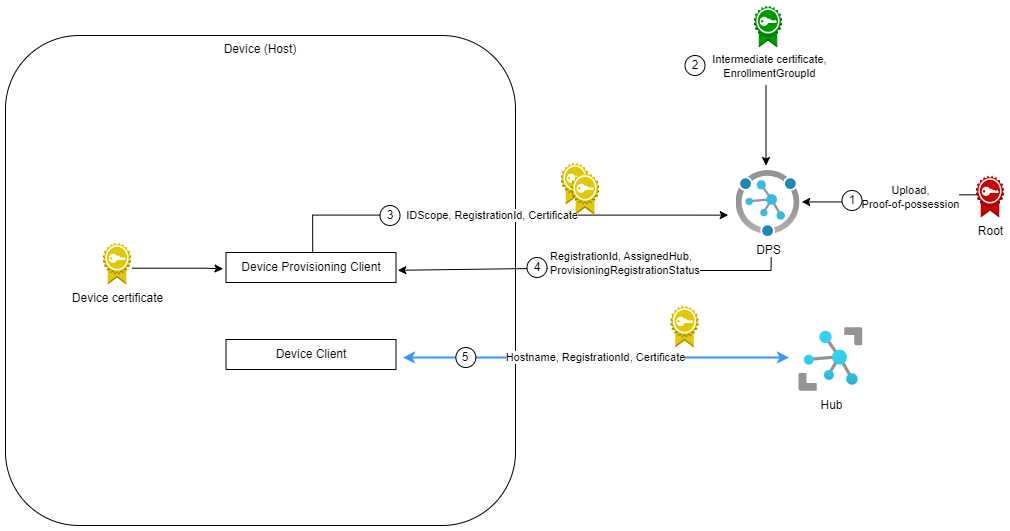

The diagram above was exported from draw.io. Its source (the exported page's mxGraphModel, read from the mxfile embedded in the PNG):
<mxGraphModel dx="2676" dy="884" grid="1" gridSize="10" guides="1" tooltips="1" connect="1" arrows="1" fold="1" page="1" pageScale="1" pageWidth="850" pageHeight="1100" math="0" shadow="0">
  <root>
    <mxCell id="0" />
    <mxCell id="1" parent="0" />
    <mxCell id="2" value="" style="endArrow=none;html=1;rounded=0;exitX=0.553;exitY=1.124;exitDx=0;exitDy=0;exitPerimeter=0;" edge="1" source="5" target="19" parent="1">
      <mxGeometry width="50" height="50" relative="1" as="geometry">
        <mxPoint x="775.8919999999998" y="359.18399999999997" as="sourcePoint" />
        <mxPoint x="630.5" y="385" as="targetPoint" />
        <Array as="points">
          <mxPoint x="775.5" y="385" />
          <mxPoint x="660.5" y="385" />
        </Array>
      </mxGeometry>
    </mxCell>
    <mxCell id="3" value="Device (Host)" style="rounded=1;whiteSpace=wrap;html=1;verticalAlign=top;" vertex="1" parent="1">
      <mxGeometry x="10" y="150" width="510" height="490" as="geometry" />
    </mxCell>
    <mxCell id="4" value="&lt;div&gt;Hub&lt;/div&gt;" style="aspect=fixed;html=1;points=[];align=center;image;fontSize=12;image=img/lib/azure2/iot/IoT_Hub.svg;" vertex="1" parent="1">
      <mxGeometry x="803.5" y="442" width="64" height="64" as="geometry" />
    </mxCell>
    <mxCell id="5" value="DPS" style="aspect=fixed;html=1;points=[];align=center;image;fontSize=12;image=img/lib/azure2/iot/Device_Provisioning_Services.svg;" vertex="1" parent="1">
      <mxGeometry x="740.5" y="285" width="64" height="66" as="geometry" />
    </mxCell>
    <mxCell id="6" value="&amp;nbsp; &amp;nbsp;IDScope, RegistrationId, Certificate" style="edgeStyle=orthogonalEdgeStyle;rounded=0;orthogonalLoop=1;jettySize=auto;html=1;exitX=0.51;exitY=0.03;exitDx=0;exitDy=0;exitPerimeter=0;entryX=-0.122;entryY=0.676;entryDx=0;entryDy=0;entryPerimeter=0;startArrow=none;" edge="1" source="26" target="5" parent="1">
      <mxGeometry x="-0.0625" relative="1" as="geometry">
        <mxPoint x="670.5" y="528" as="targetPoint" />
        <mxPoint x="364.6700000000001" y="364.79999999999995" as="sourcePoint" />
        <Array as="points">
          <mxPoint x="317" y="330" />
        </Array>
        <mxPoint as="offset" />
      </mxGeometry>
    </mxCell>
    <mxCell id="7" value="" style="endArrow=classic;html=1;rounded=0;fontColor=#000000;entryX=0;entryY=0.472;entryDx=0;entryDy=0;entryPerimeter=0;exitX=0.975;exitY=0.941;exitDx=0;exitDy=0;exitPerimeter=0;edgeStyle=orthogonalEdgeStyle;" edge="1" parent="1">
      <mxGeometry width="50" height="50" relative="1" as="geometry">
        <mxPoint x="136.82499999999982" y="382.6779999999999" as="sourcePoint" />
        <mxPoint x="227.5" y="383.31999999999994" as="targetPoint" />
        <Array as="points">
          <mxPoint x="211.5" y="383" />
        </Array>
      </mxGeometry>
    </mxCell>
    <mxCell id="8" value="Device certificate" style="outlineConnect=0;dashed=0;verticalLabelPosition=bottom;verticalAlign=top;align=center;html=1;shape=mxgraph.aws3.certificate;fillColor=#e3c800;strokeColor=#B09500;fontColor=#000000;" vertex="1" parent="1">
      <mxGeometry x="107.5" y="357" width="28" height="42" as="geometry" />
    </mxCell>
    <mxCell id="9" value="2" style="ellipse;whiteSpace=wrap;html=1;aspect=fixed;" vertex="1" parent="1">
      <mxGeometry x="689.5" y="170" width="20" height="20" as="geometry" />
    </mxCell>
    <mxCell id="10" value="3" style="ellipse;whiteSpace=wrap;html=1;aspect=fixed;" vertex="1" parent="1">
      <mxGeometry x="384.5" y="320" width="20" height="20" as="geometry" />
    </mxCell>
    <mxCell id="11" style="edgeStyle=orthogonalEdgeStyle;rounded=0;orthogonalLoop=1;jettySize=auto;html=1;exitX=0;exitY=0.46;exitDx=0;exitDy=0;exitPerimeter=0;entryX=1.028;entryY=0.476;entryDx=0;entryDy=0;entryPerimeter=0;" edge="1" source="13" target="5" parent="1">
      <mxGeometry relative="1" as="geometry" />
    </mxCell>
    <mxCell id="12" value="Upload,&lt;br&gt;Proof-of-possession" style="edgeLabel;html=1;align=center;verticalAlign=middle;resizable=0;points=[];" vertex="1" connectable="0" parent="11">
      <mxGeometry x="0.2064" y="-2" relative="1" as="geometry">
        <mxPoint x="37" y="-3" as="offset" />
      </mxGeometry>
    </mxCell>
    <mxCell id="13" value="Root" style="outlineConnect=0;dashed=0;verticalLabelPosition=bottom;verticalAlign=top;align=center;html=1;shape=mxgraph.aws3.certificate;fillColor=#CC0000;gradientColor=none;" vertex="1" parent="1">
      <mxGeometry x="980.5" y="290" width="28" height="42" as="geometry" />
    </mxCell>
    <mxCell id="14" value="Intermediate certificate,&lt;br&gt;EnrollmentGroupId" style="edgeLabel;html=1;align=center;verticalAlign=middle;resizable=0;points=[];" vertex="1" connectable="0" parent="1">
      <mxGeometry x="832.5" y="340" as="geometry">
        <mxPoint x="-59" y="-160" as="offset" />
      </mxGeometry>
    </mxCell>
    <mxCell id="15" value="1" style="ellipse;whiteSpace=wrap;html=1;aspect=fixed;" vertex="1" parent="1">
      <mxGeometry x="846.5" y="305" width="20" height="20" as="geometry" />
    </mxCell>
    <mxCell id="16" value="Hostname, RegistrationId, Certificate" style="edgeStyle=orthogonalEdgeStyle;rounded=0;orthogonalLoop=1;jettySize=auto;html=1;exitX=0.45;exitY=1;exitDx=0;exitDy=0;exitPerimeter=0;startArrow=classic;startFill=1;endArrow=classic;endFill=1;strokeWidth=2;strokeColor=#3399FF;" edge="1" parent="1">
      <mxGeometry relative="1" as="geometry">
        <mxPoint x="407.5" y="472" as="sourcePoint" />
        <mxPoint x="793.4999999999995" y="472" as="targetPoint" />
        <Array as="points">
          <mxPoint x="698.5" y="472" />
        </Array>
      </mxGeometry>
    </mxCell>
    <mxCell id="17" value="" style="endArrow=classic;html=1;rounded=0;entryX=1.072;entryY=0.363;entryDx=0;entryDy=0;entryPerimeter=0;startArrow=none;" edge="1" source="19" parent="1">
      <mxGeometry width="50" height="50" relative="1" as="geometry">
        <mxPoint x="660.5" y="450" as="sourcePoint" />
        <mxPoint x="402.32400000000007" y="384.78" as="targetPoint" />
        <Array as="points" />
      </mxGeometry>
    </mxCell>
    <mxCell id="18" value="4" style="ellipse;whiteSpace=wrap;html=1;aspect=fixed;" vertex="1" parent="1">
      <mxGeometry x="531.5" y="372" width="20" height="20" as="geometry" />
    </mxCell>
    <mxCell id="19" value="&lt;span style=&quot;color: rgb(0, 0, 0); font-family: Helvetica; font-size: 11px; font-style: normal; font-variant-ligatures: normal; font-variant-caps: normal; font-weight: 400; letter-spacing: normal; orphans: 2; text-align: center; text-indent: 0px; text-transform: none; widows: 2; word-spacing: 0px; -webkit-text-stroke-width: 0px; background-color: rgb(255, 255, 255); text-decoration-thickness: initial; text-decoration-style: initial; text-decoration-color: initial; float: none; display: inline !important;&quot;&gt;RegistrationId, AssignedHub,&lt;/span&gt;&lt;br style=&quot;color: rgb(0, 0, 0); font-family: Helvetica; font-size: 11px; font-style: normal; font-variant-ligatures: normal; font-variant-caps: normal; font-weight: 400; letter-spacing: normal; orphans: 2; text-align: center; text-indent: 0px; text-transform: none; widows: 2; word-spacing: 0px; -webkit-text-stroke-width: 0px; text-decoration-thickness: initial; text-decoration-style: initial; text-decoration-color: initial;&quot;&gt;&lt;span style=&quot;color: rgb(0, 0, 0); font-family: Helvetica; font-size: 11px; font-style: normal; font-variant-ligatures: normal; font-variant-caps: normal; font-weight: 400; letter-spacing: normal; orphans: 2; text-align: center; text-indent: 0px; text-transform: none; widows: 2; word-spacing: 0px; -webkit-text-stroke-width: 0px; background-color: rgb(255, 255, 255); text-decoration-thickness: initial; text-decoration-style: initial; text-decoration-color: initial; float: none; display: inline !important;&quot;&gt;ProvisioningRegistrationStatus&lt;/span&gt;" style="text;whiteSpace=wrap;html=1;" vertex="1" parent="1">
      <mxGeometry x="552.5" y="357" width="122" height="50" as="geometry" />
    </mxCell>
    <mxCell id="20" value="" style="outlineConnect=0;dashed=0;verticalLabelPosition=bottom;verticalAlign=top;align=center;html=1;shape=mxgraph.aws3.certificate;fillColor=#e3c800;strokeColor=#B09500;fontColor=#000000;" vertex="1" parent="1">
      <mxGeometry x="565.5" y="277" width="28" height="42" as="geometry" />
    </mxCell>
    <mxCell id="21" value="5" style="ellipse;whiteSpace=wrap;html=1;aspect=fixed;" vertex="1" parent="1">
      <mxGeometry x="460.35" y="462" width="20" height="20" as="geometry" />
    </mxCell>
    <mxCell id="22" value="" style="outlineConnect=0;dashed=0;verticalLabelPosition=bottom;verticalAlign=top;align=center;html=1;shape=mxgraph.aws3.certificate;fillColor=#009900;gradientColor=none;" vertex="1" parent="1">
      <mxGeometry x="758.5" y="120" width="28" height="42" as="geometry" />
    </mxCell>
    <mxCell id="23" value="" style="endArrow=classic;html=1;rounded=0;" edge="1" parent="1">
      <mxGeometry width="50" height="50" relative="1" as="geometry">
        <mxPoint x="770.5" y="200" as="sourcePoint" />
        <mxPoint x="770.5" y="280" as="targetPoint" />
      </mxGeometry>
    </mxCell>
    <mxCell id="24" value="" style="outlineConnect=0;dashed=0;verticalLabelPosition=bottom;verticalAlign=top;align=center;html=1;shape=mxgraph.aws3.certificate;fillColor=#e3c800;strokeColor=#B09500;fontColor=#000000;" vertex="1" parent="1">
      <mxGeometry x="675" y="420" width="28" height="42" as="geometry" />
    </mxCell>
    <mxCell id="25" value="" style="outlineConnect=0;dashed=0;verticalLabelPosition=bottom;verticalAlign=top;align=center;html=1;shape=mxgraph.aws3.certificate;fillColor=#e3c800;strokeColor=#B09500;fontColor=#000000;" vertex="1" parent="1">
      <mxGeometry x="575.5" y="287" width="28" height="42" as="geometry" />
    </mxCell>
    <mxCell id="26" value="Device Provisioning Client" style="rounded=0;whiteSpace=wrap;html=1;" vertex="1" parent="1">
      <mxGeometry x="230.5" y="367" width="170" height="30" as="geometry" />
    </mxCell>
    <mxCell id="27" value="Device Client" style="rounded=0;whiteSpace=wrap;html=1;" vertex="1" parent="1">
      <mxGeometry x="230.5" y="454" width="170" height="30" as="geometry" />
    </mxCell>
    <mxCell id="28" value="" style="outlineConnect=0;dashed=0;verticalLabelPosition=bottom;verticalAlign=top;align=center;html=1;shape=mxgraph.aws3.certificate;fillColor=#e3c800;strokeColor=#B09500;fontColor=#000000;" vertex="1" parent="1">
      <mxGeometry x="575.5" y="287" width="28" height="42" as="geometry" />
    </mxCell>
  </root>
</mxGraphModel>